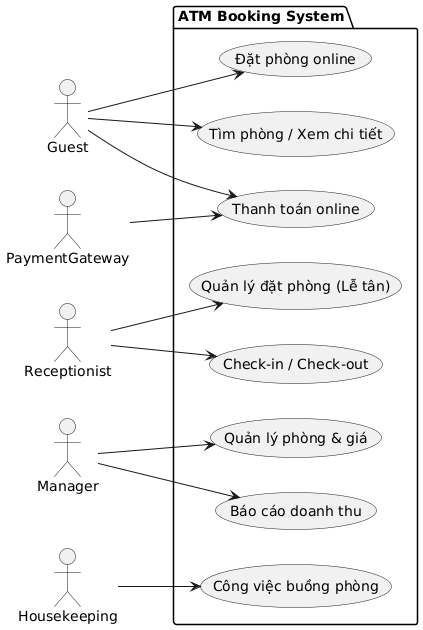

The diagram above was rendered by PlantUML. Its source (embedded in the PNG):
@startuml
left to right direction
actor Guest as G
actor Receptionist as R
actor Manager as M
actor PaymentGateway as PG
actor Housekeeping as H

package "ATM Booking System" {
  usecase "Tìm phòng / Xem chi tiết" as UC1
  usecase "Đặt phòng online" as UC2
  usecase "Thanh toán online" as UC3
  usecase "Check-in / Check-out" as UC4
  usecase "Quản lý phòng & giá" as UC5
  usecase "Quản lý đặt phòng (Lễ tân)" as UC6
  usecase "Công việc buồng phòng" as UC7
  usecase "Báo cáo doanh thu" as UC8
}

G --> UC1
G --> UC2
G --> UC3
R --> UC4
M --> UC5
R --> UC6
H --> UC7
M --> UC8
PG --> UC3
@enduml